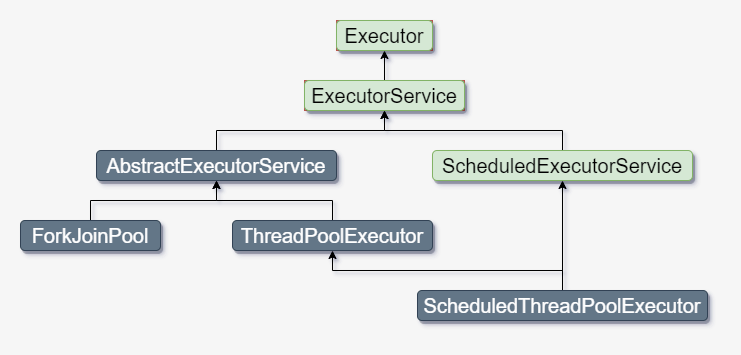

The diagram above was exported from draw.io. Its source (the exported page's mxGraphModel, read from the mxfile embedded in the PNG):
<mxGraphModel dx="1024" dy="592" grid="1" gridSize="10" guides="1" tooltips="1" connect="1" arrows="1" fold="1" page="1" pageScale="1" pageWidth="827" pageHeight="1169" background="#F6F6F6" math="0" shadow="0">
  <root>
    <mxCell id="0" />
    <mxCell id="1" parent="0" />
    <mxCell id="RjYkey7T2AMzaW0rcuTp-2" value="Executor" style="text;html=1;strokeColor=#b85450;align=center;verticalAlign=middle;whiteSpace=wrap;rounded=0;fontSize=20;labelBackgroundColor=none;fillColor=#67AB9F;" vertex="1" parent="1">
      <mxGeometry x="366" y="170" width="96" height="30" as="geometry" />
    </mxCell>
    <mxCell id="RjYkey7T2AMzaW0rcuTp-18" style="edgeStyle=orthogonalEdgeStyle;rounded=0;orthogonalLoop=1;jettySize=auto;html=1;exitX=0.5;exitY=0;exitDx=0;exitDy=0;fontSize=20;" edge="1" parent="1" source="RjYkey7T2AMzaW0rcuTp-3" target="RjYkey7T2AMzaW0rcuTp-2">
      <mxGeometry relative="1" as="geometry" />
    </mxCell>
    <mxCell id="RjYkey7T2AMzaW0rcuTp-3" value="ExecutorService" style="text;html=1;strokeColor=#b85450;align=center;verticalAlign=middle;whiteSpace=wrap;rounded=0;fontSize=20;labelBackgroundColor=none;fillColor=#67AB9F;" vertex="1" parent="1">
      <mxGeometry x="334" y="230" width="160" height="30" as="geometry" />
    </mxCell>
    <mxCell id="RjYkey7T2AMzaW0rcuTp-20" style="edgeStyle=orthogonalEdgeStyle;rounded=0;orthogonalLoop=1;jettySize=auto;html=1;exitX=0.5;exitY=0;exitDx=0;exitDy=0;entryX=0.5;entryY=1;entryDx=0;entryDy=0;fontSize=20;" edge="1" parent="1" source="RjYkey7T2AMzaW0rcuTp-4" target="RjYkey7T2AMzaW0rcuTp-3">
      <mxGeometry relative="1" as="geometry" />
    </mxCell>
    <mxCell id="RjYkey7T2AMzaW0rcuTp-4" value="AbstractExecutorService" style="text;html=1;strokeColor=#314354;fillColor=#647687;align=center;verticalAlign=middle;whiteSpace=wrap;rounded=1;fontSize=20;labelBackgroundColor=none;fontColor=#ffffff;shadow=1;" vertex="1" parent="1">
      <mxGeometry x="126" y="300" width="240" height="30" as="geometry" />
    </mxCell>
    <mxCell id="RjYkey7T2AMzaW0rcuTp-19" style="edgeStyle=orthogonalEdgeStyle;rounded=0;orthogonalLoop=1;jettySize=auto;html=1;exitX=0.5;exitY=0;exitDx=0;exitDy=0;entryX=0.5;entryY=1;entryDx=0;entryDy=0;fontSize=20;" edge="1" parent="1" source="RjYkey7T2AMzaW0rcuTp-5" target="RjYkey7T2AMzaW0rcuTp-3">
      <mxGeometry relative="1" as="geometry" />
    </mxCell>
    <mxCell id="RjYkey7T2AMzaW0rcuTp-5" value="ScheduledExecutorService" style="text;html=1;strokeColor=#82b366;align=center;verticalAlign=middle;whiteSpace=wrap;rounded=1;fontSize=20;labelBackgroundColor=none;fillColor=#d5e8d4;shadow=1;" vertex="1" parent="1">
      <mxGeometry x="462" y="300" width="260" height="30" as="geometry" />
    </mxCell>
    <mxCell id="RjYkey7T2AMzaW0rcuTp-22" style="edgeStyle=orthogonalEdgeStyle;rounded=0;orthogonalLoop=1;jettySize=auto;html=1;exitX=0.5;exitY=0;exitDx=0;exitDy=0;fontSize=20;" edge="1" parent="1" source="RjYkey7T2AMzaW0rcuTp-6" target="RjYkey7T2AMzaW0rcuTp-4">
      <mxGeometry relative="1" as="geometry" />
    </mxCell>
    <mxCell id="RjYkey7T2AMzaW0rcuTp-6" value="ForkJoinPool" style="text;html=1;strokeColor=#314354;fillColor=#647687;align=center;verticalAlign=middle;whiteSpace=wrap;rounded=1;fontSize=20;labelBackgroundColor=none;fontColor=#ffffff;shadow=1;" vertex="1" parent="1">
      <mxGeometry x="50" y="370" width="140" height="30" as="geometry" />
    </mxCell>
    <mxCell id="RjYkey7T2AMzaW0rcuTp-23" style="edgeStyle=orthogonalEdgeStyle;rounded=0;orthogonalLoop=1;jettySize=auto;html=1;exitX=0.5;exitY=0;exitDx=0;exitDy=0;fontSize=20;" edge="1" parent="1" source="RjYkey7T2AMzaW0rcuTp-7" target="RjYkey7T2AMzaW0rcuTp-4">
      <mxGeometry relative="1" as="geometry" />
    </mxCell>
    <mxCell id="RjYkey7T2AMzaW0rcuTp-7" value="ThreadPoolExecutor" style="text;html=1;strokeColor=#314354;fillColor=#647687;align=center;verticalAlign=middle;whiteSpace=wrap;rounded=1;fontSize=20;labelBackgroundColor=none;fontColor=#ffffff;shadow=1;" vertex="1" parent="1">
      <mxGeometry x="262" y="370" width="200" height="30" as="geometry" />
    </mxCell>
    <mxCell id="RjYkey7T2AMzaW0rcuTp-24" style="edgeStyle=orthogonalEdgeStyle;rounded=0;orthogonalLoop=1;jettySize=auto;html=1;exitX=0.5;exitY=0;exitDx=0;exitDy=0;fontSize=20;" edge="1" parent="1" source="RjYkey7T2AMzaW0rcuTp-8" target="RjYkey7T2AMzaW0rcuTp-5">
      <mxGeometry relative="1" as="geometry" />
    </mxCell>
    <mxCell id="RjYkey7T2AMzaW0rcuTp-25" style="edgeStyle=orthogonalEdgeStyle;rounded=0;orthogonalLoop=1;jettySize=auto;html=1;exitX=0.5;exitY=0;exitDx=0;exitDy=0;fontSize=20;" edge="1" parent="1" source="RjYkey7T2AMzaW0rcuTp-8" target="RjYkey7T2AMzaW0rcuTp-7">
      <mxGeometry relative="1" as="geometry" />
    </mxCell>
    <mxCell id="RjYkey7T2AMzaW0rcuTp-8" value="ScheduledThreadPoolExecutor" style="text;html=1;strokeColor=#314354;fillColor=#647687;align=center;verticalAlign=middle;whiteSpace=wrap;rounded=1;fontSize=20;labelBackgroundColor=none;fontColor=#ffffff;shadow=1;" vertex="1" parent="1">
      <mxGeometry x="447" y="440" width="290" height="30" as="geometry" />
    </mxCell>
    <mxCell id="RjYkey7T2AMzaW0rcuTp-28" value="Executor" style="text;html=1;strokeColor=#82b366;align=center;verticalAlign=middle;whiteSpace=wrap;rounded=1;fontSize=20;labelBackgroundColor=none;fillColor=#d5e8d4;shadow=1;" vertex="1" parent="1">
      <mxGeometry x="366" y="170" width="96" height="30" as="geometry" />
    </mxCell>
    <mxCell id="RjYkey7T2AMzaW0rcuTp-29" value="ExecutorService" style="text;html=1;strokeColor=#82b366;align=center;verticalAlign=middle;whiteSpace=wrap;rounded=1;fontSize=20;labelBackgroundColor=none;fillColor=#d5e8d4;shadow=1;" vertex="1" parent="1">
      <mxGeometry x="334" y="230" width="160" height="30" as="geometry" />
    </mxCell>
  </root>
</mxGraphModel>